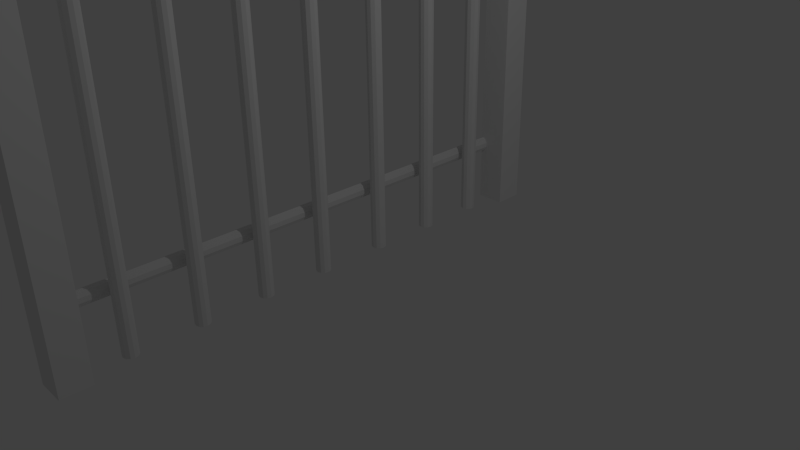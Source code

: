# Source: fence.blend  (saved by Blender 2.73.0; exported with 4.5.12 LTS)
import bpy
from mathutils import Matrix  # noqa: F401  (used for matrix-valued properties, if any)

bpy.ops.wm.read_factory_settings(use_empty=True)
scene = bpy.context.scene
scene.name = 'Scene'

# ---- collections
col_collection_1 = bpy.data.collections.new('Collection 1'); scene.collection.children.link(col_collection_1)

# ---- world
world_world = bpy.data.worlds.new('World'); scene.world = world_world
world_world.color = (0.05088, 0.05088, 0.05088)
world_world.use_sun_shadow = False
world_world.sun_shadow_jitter_overblur = 0.0
world_world.cycles.sampling_method = 'MANUAL'
world_world.cycles.sample_map_resolution = 256

# ---- cameras
cam_camera = bpy.data.cameras.new('Camera')
cam_camera.clip_end = 100.0
cam_camera.lens = 35.0
cam_camera.sensor_width = 32.0
cam_camera.sensor_height = 18.0
cam_camera.ortho_scale = 7.314
cam_camera.dof.focus_distance = 0.0
cam_camera.dof.aperture_fstop = 128.0

# ---- lights
light_lamp = bpy.data.lights.new('Lamp', 'POINT')
light_lamp.transmission_factor = 0.0
light_lamp.cutoff_distance = 30.0
light_lamp.energy = 100.0
light_lamp.shadow_buffer_clip_start = 1.001
light_lamp.shadow_soft_size = 0.1
light_lamp.shadow_maximum_resolution = 0.006
light_lamp.use_absolute_resolution = True
light_lamp.cycles.use_multiple_importance_sampling = False

# ---- meshes
me_cube_003 = bpy.data.meshes.new('Cube.003')
me_cube_003.from_pydata([], [], [])
me_cube_003.use_remesh_preserve_volume = False
me_cube_003.use_remesh_preserve_attributes = False
me_cube_003.use_mirror_vertex_groups = False
me_cube_003.update()
me_cylinder_006 = bpy.data.meshes.new('Cylinder.006')
me_cylinder_006.from_pydata([(0.0, 1.0, -1.0), (0.0, 1.0, 1.0), (0.5878, 0.809, -1.0), (0.5878, 0.809, 1.0), (0.9511, 0.309, -1.0), (0.9511, 0.309, 1.0), (0.9511, -0.309, -1.0), (0.9511, -0.309, 1.0), (0.5878, -0.809, -1.0), (0.5878, -0.809, 1.0), (-8.742e-08, -1.0, -1.0), (-8.742e-08, -1.0, 1.0), (-0.5878, -0.809, -1.0), (-0.5878, -0.809, 1.0), (-0.9511, -0.309, -1.0), (-0.9511, -0.309, 1.0), (-0.9511, 0.309, -1.0), (-0.9511, 0.309, 1.0), (-0.5878, 0.809, -1.0), (-0.5878, 0.809, 1.0)], [], [(0, 1, 3, 2), (2, 3, 5, 4), (4, 5, 7, 6), (6, 7, 9, 8), (8, 9, 11, 10), (10, 11, 13, 12), (12, 13, 15, 14), (14, 15, 17, 16), (3, 1, 19, 17, 15, 13, 11, 9, 7, 5), (18, 19, 1, 0), (16, 17, 19, 18), (0, 2, 4, 6, 8, 10, 12, 14, 16, 18)])
me_cylinder_006.use_remesh_preserve_volume = False
me_cylinder_006.use_remesh_preserve_attributes = False
me_cylinder_006.use_mirror_vertex_groups = False
me_cylinder_006.update()
me_cylinder = bpy.data.meshes.new('Cylinder')
me_cylinder.from_pydata([(0.0, 1.0, -1.0), (0.0, 1.0, 1.0), (0.5, 0.866, -1.0), (0.5, 0.866, 1.0), (0.866, 0.5, -1.0), (0.866, 0.5, 1.0), (1.0, -4.371e-08, -1.0), (1.0, -4.371e-08, 1.0), (0.866, -0.5, -1.0), (0.866, -0.5, 1.0), (0.5, -0.866, -1.0), (0.5, -0.866, 1.0), (1.51e-07, -1.0, -1.0), (1.51e-07, -1.0, 1.0), (-0.5, -0.866, -1.0), (-0.5, -0.866, 1.0), (-0.866, -0.5, -1.0), (-0.866, -0.5, 1.0), (-1.0, -4.649e-07, -1.0), (-1.0, -4.649e-07, 1.0), (-0.866, 0.5, -1.0), (-0.866, 0.5, 1.0), (-0.5, 0.866, -1.0), (-0.5, 0.866, 1.0), (-0.1924, 1.883, 0.9985), (0.04715, 1.847, 0.9985), (0.2775, 1.743, 0.9985), (0.4897, 1.573, 0.9985), (0.6758, 1.344, 0.9985), (0.8284, 1.066, 0.9985), (0.9419, 0.7479, 0.9985), (1.012, 0.4031, 0.9985), (1.035, 0.04447, 0.9985), (1.012, -0.3141, 0.9985), (0.9419, -0.659, 0.9985), (0.8284, -0.9768, 0.9985), (0.6758, -1.255, 0.9985), (0.4897, -1.484, 0.9985), (0.2775, -1.654, 0.9985), (0.04715, -1.758, 0.9985), (-0.1924, -1.794, 0.9985), (-0.1924, 0.04447, 1.177), (-0.4319, -1.758, 0.9985), (-0.6622, -1.654, 0.9985), (-0.8744, -1.484, 0.9985), (-1.06, -1.255, 0.9985), (-1.213, -0.9768, 0.9985), (-1.327, -0.659, 0.9985), (-1.396, -0.3141, 0.9985), (-1.42, 0.04447, 0.9985), (-1.396, 0.4031, 0.9985), (-1.327, 0.7479, 0.9985), (-1.213, 1.066, 0.9985), (-1.06, 1.344, 0.9985), (-0.8744, 1.573, 0.9985), (-0.6622, 1.743, 0.9985), (-0.4319, 1.847, 0.9985)], [], [(0, 1, 3, 2), (2, 3, 5, 4), (4, 5, 7, 6), (6, 7, 9, 8), (8, 9, 11, 10), (10, 11, 13, 12), (12, 13, 15, 14), (14, 15, 17, 16), (16, 17, 19, 18), (18, 19, 21, 20), (3, 1, 23, 21, 19, 17, 15, 13, 11, 9, 7, 5), (22, 23, 1, 0), (20, 21, 23, 22), (0, 2, 4, 6, 8, 10, 12, 14, 16, 18, 20, 22), (55, 41, 56), (24, 41, 25), (54, 41, 55), (53, 41, 54), (52, 41, 53), (51, 41, 52), (50, 41, 51), (49, 41, 50), (48, 41, 49), (47, 41, 48), (46, 41, 47), (45, 41, 46), (44, 41, 45), (43, 41, 44), (42, 41, 43), (40, 41, 42), (39, 41, 40), (38, 41, 39), (37, 41, 38), (36, 41, 37), (35, 41, 36), (34, 41, 35), (33, 41, 34), (32, 41, 33), (31, 41, 32), (30, 41, 31), (29, 41, 30), (28, 41, 29), (27, 41, 28), (26, 41, 27), (56, 41, 24), (25, 41, 26), (24, 25, 26, 27, 28, 29, 30, 31, 32, 33, 34, 35, 36, 37, 38, 39, 40, 42, 43, 44, 45, 46, 47, 48, 49, 50, 51, 52, 53, 54, 55, 56)])
me_cylinder.use_remesh_preserve_volume = False
me_cylinder.use_remesh_preserve_attributes = False
me_cylinder.use_mirror_vertex_groups = False
me_cylinder.update()
me_cube_002 = bpy.data.meshes.new('Cube.002')
me_cube_002.from_pydata([(-1.0, -1.0, -1.0), (-1.0, 1.0, -1.0), (1.0, 1.0, -1.0), (1.0, -1.0, -1.0), (-1.0, -1.0, 1.0), (-1.0, 1.0, 1.0), (1.0, 1.0, 1.0), (1.0, -1.0, 1.0)], [], [(4, 5, 1, 0), (5, 6, 2, 1), (6, 7, 3, 2), (7, 4, 0, 3), (0, 1, 2, 3), (7, 6, 5, 4)])
me_cube_002.use_remesh_preserve_volume = False
me_cube_002.use_remesh_preserve_attributes = False
me_cube_002.use_mirror_vertex_groups = False
me_cube_002.update()

# ---- objects
ob_fence = bpy.data.objects.new('Fence', me_cube_003)
ob_cylinder_008 = bpy.data.objects.new('Cylinder.008', me_cylinder_006)
ob_cylinder_007 = bpy.data.objects.new('Cylinder.007', me_cylinder_006)
ob_cylinder_006 = bpy.data.objects.new('Cylinder.006', me_cylinder)
ob_cylinder_005 = bpy.data.objects.new('Cylinder.005', me_cylinder)
ob_cylinder_004 = bpy.data.objects.new('Cylinder.004', me_cylinder)
ob_cylinder_003 = bpy.data.objects.new('Cylinder.003', me_cylinder)
ob_cylinder_002 = bpy.data.objects.new('Cylinder.002', me_cylinder)
ob_cylinder_001 = bpy.data.objects.new('Cylinder.001', me_cylinder)
ob_cylinder = bpy.data.objects.new('Cylinder', me_cylinder)
ob_cube_001 = bpy.data.objects.new('Cube.001', me_cube_002)
ob_cube_000 = bpy.data.objects.new('Cube.000', me_cube_002)
ob_lamp = bpy.data.objects.new('Lamp', light_lamp)
ob_camera = bpy.data.objects.new('Camera', cam_camera)

# ---- transforms, parenting, visibility, modifiers, constraints
ob_fence.location = (0.0, 0.0, 3.438)
ob_fence.lineart.crease_threshold = 0.0
ob_cylinder_008.parent = ob_fence
ob_cylinder_008.matrix_parent_inverse = Matrix(((1.0, 7.451e-09, 0.0, -1.052), (5.683e-07, 1.0, 0.0, 9.534), (1.229e-08, 0.0, 1.0, -0.7938), (0.0, 0.0, 0.0, 1.0)))
ob_cylinder_008.location = (-0.1896, -9.583, 2.524)
ob_cylinder_008.rotation_euler = (1.571, -0.0, 0.0)
ob_cylinder_008.scale = (-0.0788, -0.1109, 3.62)
ob_cylinder_008.lineart.crease_threshold = 0.0
ob_cylinder_007.parent = ob_fence
ob_cylinder_007.matrix_parent_inverse = Matrix(((1.0, 7.451e-09, 0.0, -1.052), (5.683e-07, 1.0, 0.0, 9.534), (1.229e-08, 0.0, 1.0, -0.7938), (0.0, 0.0, 0.0, 1.0)))
ob_cylinder_007.location = (-0.1896, -9.583, -2.417)
ob_cylinder_007.rotation_euler = (1.571, -0.0, 0.0)
ob_cylinder_007.scale = (-0.0788, -0.1109, 3.62)
ob_cylinder_007.lineart.crease_threshold = 0.0
ob_cylinder_006.parent = ob_fence
ob_cylinder_006.matrix_parent_inverse = Matrix(((1.0, 7.451e-09, 0.0, -1.052), (5.683e-07, 1.0, 0.0, 9.534), (1.229e-08, 0.0, 1.0, -0.7938), (0.0, 0.0, 0.0, 1.0)))
ob_cylinder_006.location = (0.04852, -6.655, -0.01366)
ob_cylinder_006.scale = (0.1059, 0.1059, 3.239)
ob_cylinder_006.lineart.crease_threshold = 0.0
ob_cylinder_005.parent = ob_fence
ob_cylinder_005.matrix_parent_inverse = Matrix(((1.0, 7.451e-09, 0.0, -1.052), (5.683e-07, 1.0, 0.0, 9.534), (1.229e-08, 0.0, 1.0, -0.7938), (0.0, 0.0, 0.0, 1.0)))
ob_cylinder_005.location = (0.04852, -7.592, -0.01366)
ob_cylinder_005.scale = (0.1059, 0.1059, 3.239)
ob_cylinder_005.lineart.crease_threshold = 0.0
ob_cylinder_004.parent = ob_fence
ob_cylinder_004.matrix_parent_inverse = Matrix(((1.0, 7.451e-09, 0.0, -1.052), (5.683e-07, 1.0, 0.0, 9.534), (1.229e-08, 0.0, 1.0, -0.7938), (0.0, 0.0, 0.0, 1.0)))
ob_cylinder_004.location = (0.04852, -8.555, -0.01366)
ob_cylinder_004.scale = (0.1059, 0.1059, 3.239)
ob_cylinder_004.lineart.crease_threshold = 0.0
ob_cylinder_003.parent = ob_fence
ob_cylinder_003.matrix_parent_inverse = Matrix(((1.0, 7.451e-09, 0.0, -1.052), (5.683e-07, 1.0, 0.0, 9.534), (1.229e-08, 0.0, 1.0, -0.7938), (0.0, 0.0, 0.0, 1.0)))
ob_cylinder_003.location = (0.04852, -9.586, -0.01366)
ob_cylinder_003.scale = (0.1059, 0.1059, 3.239)
ob_cylinder_003.lineart.crease_threshold = 0.0
ob_cylinder_002.parent = ob_fence
ob_cylinder_002.matrix_parent_inverse = Matrix(((1.0, 7.451e-09, 0.0, -1.052), (5.683e-07, 1.0, 0.0, 9.534), (1.229e-08, 0.0, 1.0, -0.7938), (0.0, 0.0, 0.0, 1.0)))
ob_cylinder_002.location = (0.04852, -10.55, -0.01366)
ob_cylinder_002.scale = (0.1059, 0.1059, 3.239)
ob_cylinder_002.lineart.crease_threshold = 0.0
ob_cylinder_001.parent = ob_fence
ob_cylinder_001.matrix_parent_inverse = Matrix(((1.0, 7.451e-09, 0.0, -1.052), (5.683e-07, 1.0, 0.0, 9.534), (1.229e-08, 0.0, 1.0, -0.7938), (0.0, 0.0, 0.0, 1.0)))
ob_cylinder_001.location = (0.04852, -11.52, -0.01366)
ob_cylinder_001.scale = (0.1059, 0.1059, 3.239)
ob_cylinder_001.lineart.crease_threshold = 0.0
ob_cylinder.parent = ob_fence
ob_cylinder.matrix_parent_inverse = Matrix(((1.0, 7.451e-09, 0.0, -1.052), (5.683e-07, 1.0, 0.0, 9.534), (1.229e-08, 0.0, 1.0, -0.7938), (0.0, 0.0, 0.0, 1.0)))
ob_cylinder.location = (0.04852, -12.51, -0.01366)
ob_cylinder.scale = (0.1059, 0.1059, 3.239)
ob_cylinder.lineart.crease_threshold = 0.0
ob_cube_001.parent = ob_fence
ob_cube_001.matrix_parent_inverse = Matrix(((1.0, 7.451e-09, 0.0, -1.052), (5.683e-07, 1.0, 0.0, 9.534), (1.229e-08, 0.0, 1.0, -0.7938), (0.0, 0.0, 0.0, 1.0)))
ob_cube_001.location = (0.0, -13.27, 0.0)
ob_cube_001.scale = (-0.2118, -0.2118, -3.326)
ob_cube_001.lineart.crease_threshold = 0.0
ob_cube_000.parent = ob_fence
ob_cube_000.matrix_parent_inverse = Matrix(((1.0, 7.451e-09, 0.0, -1.052), (5.683e-07, 1.0, 0.0, 9.534), (1.229e-08, 0.0, 1.0, -0.7938), (0.0, 0.0, 0.0, 1.0)))
ob_cube_000.location = (0.0, -5.848, 0.0)
ob_cube_000.scale = (-0.2118, -0.2118, -3.326)
ob_cube_000.lineart.crease_threshold = 0.0
ob_lamp.location = (4.076, 1.005, 5.904)
ob_lamp.rotation_euler = (0.6503, 0.05522, 1.866)
ob_lamp.lock_rotations_4d = False
ob_lamp.empty_display_type = 'ARROWS'
ob_lamp.color = (0.0, 0.0, 0.0, 0.0)
ob_lamp.lineart.crease_threshold = 0.0
ob_camera.location = (7.481, -6.508, 5.344)
ob_camera.rotation_euler = (1.109, 0.01082, 0.8149)
ob_camera.lock_rotations_4d = False
ob_camera.empty_display_type = 'ARROWS'
ob_camera.color = (0.0, 0.0, 0.0, 0.0)
ob_camera.display_type = 'WIRE'
ob_camera.lineart.crease_threshold = 0.0

# ---- collection membership
col_collection_1.objects.link(ob_fence)
col_collection_1.objects.link(ob_cylinder_008)
col_collection_1.objects.link(ob_cylinder_007)
col_collection_1.objects.link(ob_cylinder_006)
col_collection_1.objects.link(ob_cylinder_005)
col_collection_1.objects.link(ob_cylinder_004)
col_collection_1.objects.link(ob_cylinder_003)
col_collection_1.objects.link(ob_cylinder_002)
col_collection_1.objects.link(ob_cylinder_001)
col_collection_1.objects.link(ob_cylinder)
col_collection_1.objects.link(ob_cube_001)
col_collection_1.objects.link(ob_cube_000)
col_collection_1.objects.link(ob_lamp)
col_collection_1.objects.link(ob_camera)

# ---- scene / render settings (as saved in the file)
scene.camera = ob_camera
scene.frame_start = 1; scene.frame_end = 250; scene.frame_set(1)
scene.render.engine = 'BLENDER_EEVEE_NEXT'
scene.render.resolution_percentage = 50
scene.render.dither_intensity = 0.0
scene.cycles.use_denoising = False
scene.cycles.samples = 10
scene.cycles.sampling_pattern = 'TABULATED_SOBOL'
scene.cycles.light_sampling_threshold = 0.0
scene.cycles.use_adaptive_sampling = False
scene.cycles.use_light_tree = False
scene.cycles.blur_glossy = 0.0
scene.cycles.pixel_filter_type = 'GAUSSIAN'
scene.cycles.sample_clamp_indirect = 0.0
scene.view_settings.view_transform = 'Standard'
bpy.context.view_layer.update()
